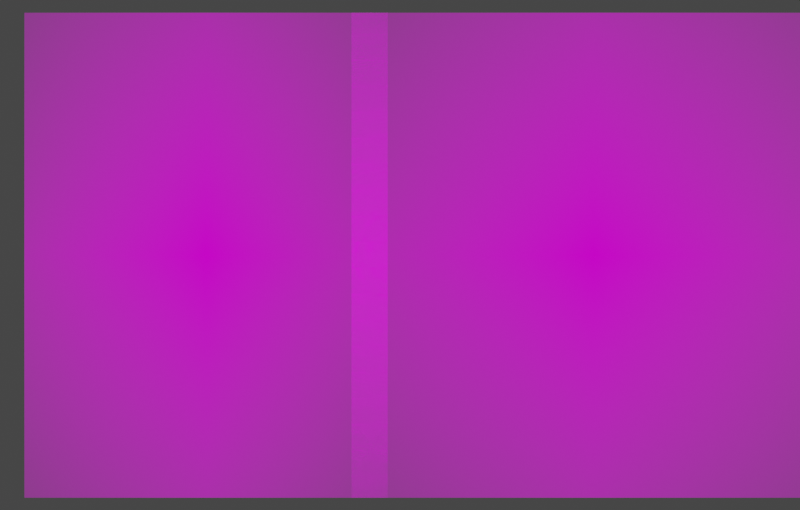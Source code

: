 # Source: Textures_and_Cubes_.blend  (saved by Blender 2.93.21; exported with 4.5.12 LTS)
import bpy
from mathutils import Matrix  # noqa: F401  (used for matrix-valued properties, if any)

bpy.ops.wm.read_factory_settings(use_empty=True)
scene = bpy.context.scene
scene.name = 'Scene.001'

# ---- collections
col_collection_001 = bpy.data.collections.new('Collection.001'); scene.collection.children.link(col_collection_001)

# ---- images (referenced by path relative to the original .blend; pixels are not part of the script)
import os
ASSET_DIR = os.environ.get("B2B_ASSET_DIR", "")  # directory of the original .blend (textures are referenced by path, not embedded)
HERE = os.path.dirname(os.path.abspath(__file__))  # packed textures are extracted next to this script under _unpacked/

def load_image(name, relpath, width, height, colorspace="sRGB"):
    """Load a texture the original file referenced (path relative to the .blend, or extracted next to this script)."""
    p = next((c for c in (os.path.join(HERE, relpath), os.path.join(ASSET_DIR, relpath)) if relpath and os.path.exists(c)), "")
    if p:
        img = bpy.data.images.load(p, check_existing=True)
        img.name = name
    else:  # same state as the original file: an image datablock whose file is absent (Cycles renders it pink)
        img = bpy.data.images.new(name, width, height)
        img.source = "FILE"
        img.filepath = "//" + (relpath or name)
    img.colorspace_settings.name = colorspace
    return img
img_cube_smallstones_png = load_image('Cube_SmallStones.png', 'Cube_SmallStones.png', 1024, 1024, 'sRGB')
img_texture_smallstones_png = load_image('Texture_SmallStones.png', 'Texture_SmallStones.png', 1024, 1024, 'sRGB')

# ---- materials (node trees are filled in below, after node groups)
mat_cube_bigstones = bpy.data.materials.new('Cube_BigStones')
mat_cube_bigstones.surface_render_method = 'BLENDED'
mat_cube_bigstones.blend_method = 'BLEND'
mat_cube_bigstones.use_transparent_shadow = False
mat_texture_bigstones = bpy.data.materials.new('Texture_BigStones')
mat_texture_bigstones.surface_render_method = 'BLENDED'
mat_texture_bigstones.blend_method = 'BLEND'
mat_texture_bigstones.use_transparent_shadow = False

# ---- material node trees
mat_cube_bigstones.use_nodes = True; mat_cube_bigstones.node_tree.nodes.clear()
_N = mat_cube_bigstones.node_tree.nodes; _L = mat_cube_bigstones.node_tree.links
n0 = _N.new('ShaderNodeOutputMaterial'); n0.name = 'Material Output'; n0.location = (330, 284)
n1 = _N.new('ShaderNodeTexImage'); n1.name = 'Image Texture'; n1.location = (-354, 276)
n1.image = img_cube_smallstones_png
n1.extension = 'CLIP'
n2 = _N.new('ShaderNodeBsdfPrincipled'); n2.name = 'Principled BSDF'; n2.location = (30, 284)
n2.distribution = 'GGX'
n2.subsurface_method = 'BURLEY'
n2.inputs[3].default_value = 1.45
n2.inputs[28].default_value = 0.75
_L.new(n1.outputs[0], n2.inputs[0])
_L.new(n1.outputs[1], n2.inputs[4])
_L.new(n2.outputs[0], n0.inputs[0])
_L.new(n1.outputs[0], n2.inputs[27])
n0.is_active_output = True
mat_texture_bigstones.use_nodes = True; mat_texture_bigstones.node_tree.nodes.clear()
_N = mat_texture_bigstones.node_tree.nodes; _L = mat_texture_bigstones.node_tree.links
n0 = _N.new('ShaderNodeBsdfPrincipled'); n0.name = 'Principled BSDF'; n0.location = (50, 293)
n0.distribution = 'GGX'
n0.subsurface_method = 'BURLEY'
n0.inputs[3].default_value = 1.45
n0.inputs[28].default_value = 0.75
n1 = _N.new('ShaderNodeOutputMaterial'); n1.name = 'Material Output'; n1.location = (350, 293)
n2 = _N.new('ShaderNodeTexImage'); n2.name = 'Image Texture'; n2.location = (-336, 300)
n2.image = img_texture_smallstones_png
n2.extension = 'CLIP'
_L.new(n2.outputs[0], n0.inputs[0])
_L.new(n2.outputs[1], n0.inputs[4])
_L.new(n0.outputs[0], n1.inputs[0])
_L.new(n2.outputs[0], n0.inputs[27])
n1.is_active_output = True

# ---- world
world_world_001 = bpy.data.worlds.new('World.001'); scene.world = world_world_001
world_world_001.use_nodes = True; world_world_001.node_tree.nodes.clear()
_N = world_world_001.node_tree.nodes; _L = world_world_001.node_tree.links
n0 = _N.new('ShaderNodeOutputWorld'); n0.name = 'World Output'; n0.location = (300, 300)
n1 = _N.new('ShaderNodeBackground'); n1.name = 'Background'; n1.location = (10, 300)
n1.inputs[0].default_value = (0.05088, 0.05088, 0.05088, 1.0)
_L.new(n1.outputs[0], n0.inputs[0])
n0.is_active_output = True
world_world_001.color = (0.05088, 0.05088, 0.05088)
world_world_001.use_sun_shadow = False
world_world_001.sun_shadow_jitter_overblur = 0.0

# ---- cameras
cam_camera_001 = bpy.data.cameras.new('Camera.001')
cam_camera_001.clip_end = 100.0
cam_camera_001.ortho_scale = 7.314

# ---- lights
light_light_001 = bpy.data.lights.new('Light.001', 'POINT')
light_light_001.transmission_factor = 0.0
light_light_001.energy = 1000.0
light_light_001.shadow_soft_size = 0.1
light_light_001.shadow_maximum_resolution = 0.006
light_light_001.use_absolute_resolution = True

# ---- meshes
me_cube_bigstones_001 = bpy.data.meshes.new('Cube_BigStones.001')
me_cube_bigstones_001.from_pydata([(-0.5, -0.5, 0.0), (0.5, -0.5, 0.0), (-0.5, 0.5, 0.0), (0.5, 0.5, 0.0)], [], [(0, 1, 3, 2)])
_uv = me_cube_bigstones_001.uv_layers.new(name='UVMap')
_uv.uv.foreach_set('vector', [0.0, 0.0, 1.0, 0.0, 1.0, 1.0, 0.0, 1.0])
me_cube_bigstones_001.materials.append(mat_cube_bigstones)
me_cube_bigstones_001.use_remesh_fix_poles = True
me_cube_bigstones_001.use_remesh_preserve_attributes = False
me_cube_bigstones_001.update()
me_texture_bigstones_001 = bpy.data.meshes.new('Texture_BigStones.001')
me_texture_bigstones_001.from_pydata([(-0.3745, -0.5, 0.0), (0.3745, -0.5, 0.0), (-0.3745, 0.5, 0.0), (0.3745, 0.5, 0.0)], [], [(0, 1, 3, 2)])
_uv = me_texture_bigstones_001.uv_layers.new(name='UVMap')
_uv.uv.foreach_set('vector', [0.0, 0.0, 1.0, 0.0, 1.0, 1.0, 0.0, 1.0])
me_texture_bigstones_001.materials.append(mat_texture_bigstones)
me_texture_bigstones_001.use_remesh_fix_poles = True
me_texture_bigstones_001.use_remesh_preserve_attributes = False
me_texture_bigstones_001.update()

# ---- objects
ob_light_001 = bpy.data.objects.new('Light.001', light_light_001)
ob_camera_001 = bpy.data.objects.new('Camera.001', cam_camera_001)
ob_cube_bigstones_001 = bpy.data.objects.new('Cube_BigStones.001', me_cube_bigstones_001)
ob_texture_bigstones_001 = bpy.data.objects.new('Texture_BigStones.001', me_texture_bigstones_001)

# ---- transforms, parenting, visibility, modifiers, constraints
ob_light_001.location = (4.076, 1.005, 5.904)
ob_light_001.rotation_euler = (0.6503, 0.05522, 1.866)
ob_light_001.lock_rotations_4d = False
ob_light_001.empty_display_type = 'ARROWS'
ob_light_001.color = (0.0, 0.0, 0.0, 0.0)
ob_light_001.lineart.crease_threshold = 0.0
ob_camera_001.location = (0.0, -5.729, 0.0)
ob_camera_001.rotation_euler = (1.571, 0.0, 0.0)
ob_camera_001.lock_rotations_4d = False
ob_camera_001.empty_display_type = 'ARROWS'
ob_camera_001.color = (0.0, 0.0, 0.0, 0.0)
ob_camera_001.display_type = 'WIRE'
ob_camera_001.lineart.crease_threshold = 0.0
ob_cube_bigstones_001.location = (1.0, 0.0, 0.0)
ob_cube_bigstones_001.rotation_euler = (1.571, 0.0, 0.0)
ob_cube_bigstones_001.scale = (2.5, 2.5, 2.5)
ob_texture_bigstones_001.location = (-1.0, 0.0, 0.0)
ob_texture_bigstones_001.rotation_euler = (1.571, 0.0, 0.0)
ob_texture_bigstones_001.scale = (2.5, 2.5, 2.5)

# ---- collection membership
col_collection_001.objects.link(ob_light_001)
col_collection_001.objects.link(ob_camera_001)
col_collection_001.objects.link(ob_cube_bigstones_001)
col_collection_001.objects.link(ob_texture_bigstones_001)

# ---- scene / render settings (as saved in the file)
scene.camera = ob_camera_001
scene.frame_start = 1; scene.frame_end = 250; scene.frame_set(1)
scene.render.engine = 'BLENDER_EEVEE_NEXT'
scene.render.resolution_x = 1695
scene.render.film_transparent = True
scene.cycles.use_denoising = False
scene.cycles.samples = 128
scene.cycles.sampling_pattern = 'TABULATED_SOBOL'
scene.cycles.use_adaptive_sampling = False
scene.cycles.use_light_tree = False
scene.view_settings.look = 'Very High Contrast'
scene.view_settings.view_transform = 'Filmic'
bpy.context.view_layer.update()
